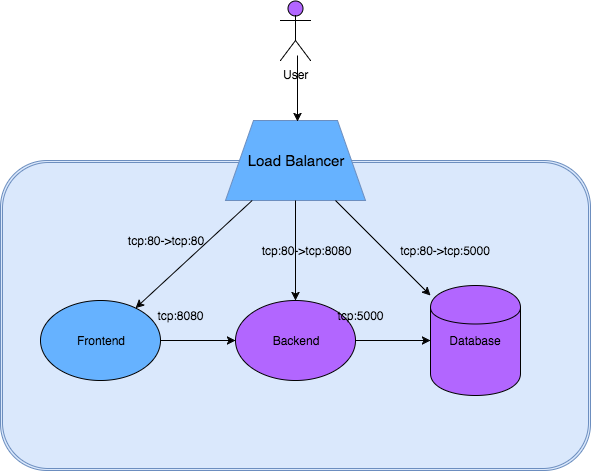

The diagram above was exported from draw.io. Its source (the exported page's mxGraphModel, read from the mxfile embedded in the PNG):
<mxGraphModel dx="790" dy="1598" grid="1" gridSize="10" guides="1" tooltips="1" connect="1" arrows="1" fold="1" page="1" pageScale="1" pageWidth="850" pageHeight="1100" background="#ffffff" math="0" shadow="0">
  <root>
    <mxCell id="0" />
    <mxCell id="1" parent="0" />
    <mxCell id="77828f79f0a5d14b-1" value="" style="shape=ext;double=1;rounded=1;whiteSpace=wrap;html=1;fillColor=#dae8fc;strokeColor=#6c8ebf;" vertex="1" parent="1">
      <mxGeometry x="120" y="110" width="590" height="310" as="geometry" />
    </mxCell>
    <mxCell id="77828f79f0a5d14b-2" value="&lt;font style=&quot;font-size: 15px&quot;&gt;Load Balancer&lt;/font&gt;" style="shape=trapezoid;whiteSpace=wrap;html=1;fillColor=#66B2FF;strokeColor=#6c8ebf;" vertex="1" parent="1">
      <mxGeometry x="345" y="70" width="140" height="80" as="geometry" />
    </mxCell>
    <mxCell id="77828f79f0a5d14b-3" value="Frontend" style="ellipse;whiteSpace=wrap;html=1;fillColor=#66B2FF;" vertex="1" parent="1">
      <mxGeometry x="160" y="250" width="120" height="80" as="geometry" />
    </mxCell>
    <mxCell id="77828f79f0a5d14b-4" value="Backend" style="ellipse;whiteSpace=wrap;html=1;fillColor=#B266FF;" vertex="1" parent="1">
      <mxGeometry x="355" y="250" width="120" height="80" as="geometry" />
    </mxCell>
    <mxCell id="77828f79f0a5d14b-6" value="Database" style="shape=cylinder;whiteSpace=wrap;html=1;fillColor=#B266FF;" vertex="1" parent="1">
      <mxGeometry x="550" y="235" width="90" height="110" as="geometry" />
    </mxCell>
    <mxCell id="77828f79f0a5d14b-7" value="User" style="shape=umlActor;verticalLabelPosition=bottom;labelBackgroundColor=#ffffff;verticalAlign=top;html=1;fillColor=#B266FF;" vertex="1" parent="1">
      <mxGeometry x="400" y="-50" width="30" height="60" as="geometry" />
    </mxCell>
    <mxCell id="77828f79f0a5d14b-8" value="" style="endArrow=classic;html=1;entryX=0.579;entryY=0.013;entryPerimeter=0;" edge="1" parent="1">
      <mxGeometry width="50" height="50" relative="1" as="geometry">
        <mxPoint x="417" y="5" as="sourcePoint" />
        <mxPoint x="417" y="71" as="targetPoint" />
      </mxGeometry>
    </mxCell>
    <mxCell id="77828f79f0a5d14b-10" value="" style="endArrow=classic;html=1;" edge="1" parent="1" source="77828f79f0a5d14b-2" target="77828f79f0a5d14b-3">
      <mxGeometry width="50" height="50" relative="1" as="geometry">
        <mxPoint x="280" y="180" as="sourcePoint" />
        <mxPoint x="280" y="246" as="targetPoint" />
      </mxGeometry>
    </mxCell>
    <mxCell id="77828f79f0a5d14b-11" value="tcp:80-&amp;gt;tcp:80" style="text;html=1;strokeColor=none;fillColor=none;align=center;verticalAlign=middle;whiteSpace=wrap;" vertex="1" parent="1">
      <mxGeometry x="240" y="180" width="90" height="20" as="geometry" />
    </mxCell>
    <mxCell id="77828f79f0a5d14b-12" value="" style="endArrow=classic;html=1;" edge="1" parent="1" source="77828f79f0a5d14b-2" target="77828f79f0a5d14b-4">
      <mxGeometry width="50" height="50" relative="1" as="geometry">
        <mxPoint x="381.66666666666674" y="160" as="sourcePoint" />
        <mxPoint x="265.129433230657" y="267.5728308640089" as="targetPoint" />
      </mxGeometry>
    </mxCell>
    <mxCell id="77828f79f0a5d14b-13" value="" style="endArrow=classic;html=1;" edge="1" parent="1" source="77828f79f0a5d14b-3" target="77828f79f0a5d14b-4">
      <mxGeometry width="50" height="50" relative="1" as="geometry">
        <mxPoint x="419.44444444444434" y="160" as="sourcePoint" />
        <mxPoint x="405.53189263364425" y="260.17037303776124" as="targetPoint" />
      </mxGeometry>
    </mxCell>
    <mxCell id="77828f79f0a5d14b-14" value="tcp:8080" style="text;html=1;strokeColor=none;fillColor=none;align=center;verticalAlign=middle;whiteSpace=wrap;" vertex="1" parent="1">
      <mxGeometry x="280" y="255" width="40" height="20" as="geometry" />
    </mxCell>
    <mxCell id="77828f79f0a5d14b-15" value="" style="endArrow=classic;html=1;exitX=1;exitY=0.5;" edge="1" parent="1" source="77828f79f0a5d14b-4" target="77828f79f0a5d14b-6">
      <mxGeometry width="50" height="50" relative="1" as="geometry">
        <mxPoint x="290" y="300" as="sourcePoint" />
        <mxPoint x="340" y="300" as="targetPoint" />
        <Array as="points" />
      </mxGeometry>
    </mxCell>
    <mxCell id="77828f79f0a5d14b-16" value="tcp:80-&amp;gt;tcp:8080" style="text;html=1;strokeColor=none;fillColor=none;align=center;verticalAlign=middle;whiteSpace=wrap;" vertex="1" parent="1">
      <mxGeometry x="378" y="190" width="95" height="20" as="geometry" />
    </mxCell>
    <mxCell id="77828f79f0a5d14b-17" value="" style="endArrow=classic;html=1;" edge="1" parent="1" source="77828f79f0a5d14b-2" target="77828f79f0a5d14b-6">
      <mxGeometry width="50" height="50" relative="1" as="geometry">
        <mxPoint x="419.44444444444434" y="160" as="sourcePoint" />
        <mxPoint x="405.53189263364425" y="260.17037303776124" as="targetPoint" />
      </mxGeometry>
    </mxCell>
    <mxCell id="77828f79f0a5d14b-18" value="tcp:80-&amp;gt;tcp:5000" style="text;html=1;strokeColor=none;fillColor=none;align=center;verticalAlign=middle;whiteSpace=wrap;" vertex="1" parent="1">
      <mxGeometry x="500" y="190" width="130" height="20" as="geometry" />
    </mxCell>
    <mxCell id="77828f79f0a5d14b-19" value="tcp:5000" style="text;html=1;strokeColor=none;fillColor=none;align=center;verticalAlign=middle;whiteSpace=wrap;" vertex="1" parent="1">
      <mxGeometry x="460" y="255" width="40" height="20" as="geometry" />
    </mxCell>
  </root>
</mxGraphModel>